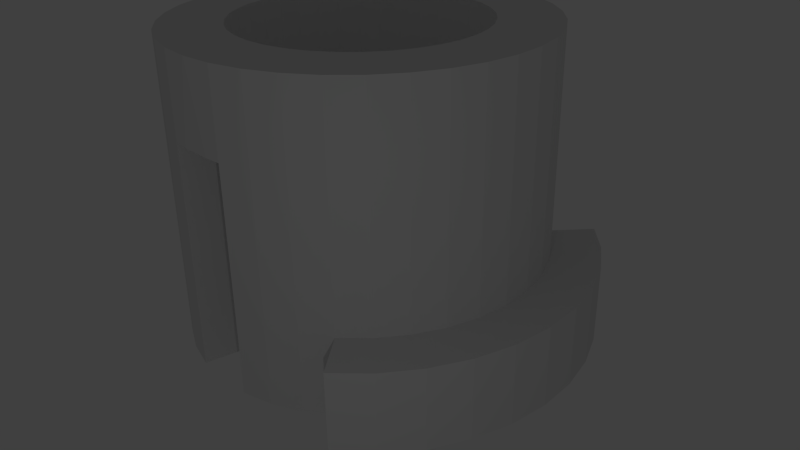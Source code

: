 # Source: pigtailJig_bottom_3.blend  (saved by Blender 2.69.0; exported with 4.5.12 LTS)
import bpy
from mathutils import Matrix  # noqa: F401  (used for matrix-valued properties, if any)

bpy.ops.wm.read_factory_settings(use_empty=True)
scene = bpy.context.scene
scene.name = 'Scene'

# ---- collections
col_collection_1 = bpy.data.collections.new('Collection 1'); scene.collection.children.link(col_collection_1)

# ---- world
world_world = bpy.data.worlds.new('World'); scene.world = world_world
world_world.color = (0.05088, 0.05088, 0.05088)
world_world.use_sun_shadow = False
world_world.sun_shadow_jitter_overblur = 0.0
world_world.cycles.sampling_method = 'MANUAL'
world_world.cycles.sample_map_resolution = 256

# ---- cameras
cam_camera = bpy.data.cameras.new('Camera')
cam_camera.clip_end = 100.0
cam_camera.lens = 35.0
cam_camera.sensor_width = 32.0
cam_camera.sensor_height = 18.0
cam_camera.ortho_scale = 7.314
cam_camera.dof.focus_distance = 0.0
cam_camera.dof.aperture_fstop = 128.0

# ---- lights
light_lamp = bpy.data.lights.new('Lamp', 'POINT')
light_lamp.transmission_factor = 0.0
light_lamp.cutoff_distance = 30.0
light_lamp.energy = 100.0
light_lamp.shadow_buffer_clip_start = 1.001
light_lamp.shadow_soft_size = 0.1
light_lamp.shadow_maximum_resolution = 0.006
light_lamp.use_absolute_resolution = True
light_lamp.cycles.use_multiple_importance_sampling = False

# ---- meshes
me_cylinder_003 = bpy.data.meshes.new('Cylinder.003')
me_cylinder_003.from_pydata([(0.6428, 0.766, -1.0), (0.6428, 0.766, 0.3333), (0.766, 0.6428, -1.0), (0.766, 0.6428, 0.3333), (0.866, 0.5, -1.0), (0.866, 0.5, 0.3333), (0.9397, 0.342, -1.0), (0.9397, 0.342, 0.3333), (0.9848, 0.1736, -1.0), (0.9848, 0.1736, 0.3333), (1.0, 7.55e-08, -1.0), (1.0, 7.55e-08, 0.3333), (0.9848, -0.1736, -1.0), (0.9848, -0.1736, 0.3333), (0.9397, -0.342, -1.0), (0.9397, -0.342, 0.3333), (0.866, -0.5, -1.0), (0.866, -0.5, 0.3333), (0.766, -0.6428, -1.0), (0.766, -0.6428, 0.3333), (0.6428, -0.766, -1.0), (0.6428, -0.766, 0.3333), (0.1371, 0.7775, -1.0), (0.1371, 0.7775, 0.3333), (0.27, 0.7419, -1.0), (0.27, 0.7419, 0.3333), (0.3947, 0.6837, -1.0), (0.3947, 0.6837, 0.3333), (0.5075, 0.6048, -1.0), (0.5075, 0.6048, 0.3333), (0.6048, 0.5075, -1.0), (0.6048, 0.5075, 0.3333), (0.6837, 0.3947, -1.0), (0.6837, 0.3947, 0.3333), (0.7419, 0.27, -1.0), (0.7419, 0.27, 0.3333), (0.7775, 0.1371, -1.0), (0.7775, 0.1371, 0.3333), (0.7895, 5.96e-08, -1.0), (0.7895, 5.96e-08, 0.3333), (0.7775, -0.1371, -1.0), (0.7775, -0.1371, 0.3333), (0.7419, -0.27, -1.0), (0.7419, -0.27, 0.3333), (0.6837, -0.3947, -1.0), (0.6837, -0.3947, 0.3333), (0.6048, -0.5075, -1.0), (0.6048, -0.5075, 0.3333), (0.5075, -0.6048, -1.0), (0.5075, -0.6048, 0.3333), (0.3947, -0.6837, -1.0), (0.3947, -0.6837, 0.3333), (0.27, -0.7419, -1.0), (0.27, -0.7419, 0.3333), (0.1371, -0.7775, -1.0), (0.1371, -0.7775, 0.3333), (-0.1371, -0.7775, -1.0), (-0.1371, -0.7775, 0.3333), (-0.27, -0.7419, -1.0), (-0.27, -0.7419, 0.3333), (-0.3947, -0.6837, -1.0), (-0.3947, -0.6837, 0.3333), (-0.5075, -0.6048, -1.0), (-0.5075, -0.6048, 0.3333), (-0.6048, -0.5075, -1.0), (-0.6048, -0.5075, 0.3333), (-0.6837, -0.3947, -1.0), (-0.6837, -0.3947, 0.3333), (-0.7419, -0.27, -1.0), (-0.7419, -0.27, 0.3333), (-0.7775, -0.1371, -1.0), (-0.7775, -0.1371, 0.3333), (-0.7895, -3.67e-07, -1.0), (-0.7895, -3.67e-07, 0.3333), (-0.7775, 0.1371, -1.0), (-0.7775, 0.1371, 0.3333), (-0.7419, 0.27, -1.0), (-0.7419, 0.27, 0.3333), (-0.6837, 0.3947, -1.0), (-0.6837, 0.3947, 0.3333), (-0.6048, 0.5075, -1.0), (-0.6048, 0.5075, 0.3333), (-0.5075, 0.6048, -1.0), (-0.5075, 0.6048, 0.3333), (-0.3947, 0.6837, -1.0), (-0.3947, 0.6837, 0.3333), (-0.27, 0.7419, -1.0), (-0.27, 0.7419, 0.3333), (-0.1371, 0.7775, -1.0), (-0.1371, 0.7775, 0.3333), (-0.1371, 0.7775, 4.0), (-0.27, 0.7419, 4.0), (-0.3947, 0.6837, 4.0), (-0.5075, 0.6048, 4.0), (-0.6048, 0.5075, 4.0), (-0.6837, 0.3947, 4.0), (-0.7419, 0.27, 4.0), (-0.7775, 0.1371, 4.0), (-0.7895, -3.67e-07, 4.0), (-0.7775, -0.1371, 4.0), (-0.7419, -0.27, 4.0), (-0.6837, -0.3947, 4.0), (-0.6048, -0.5075, 4.0), (-0.5075, -0.6048, 4.0), (-0.3947, -0.6837, 4.0), (-0.27, -0.7419, 4.0), (-0.1371, -0.7775, 4.0), (3.074e-07, -0.7895, 4.0), (0.1371, -0.7775, 4.0), (0.27, -0.7419, 4.0), (0.3947, -0.6837, 4.0), (0.5075, -0.6048, 4.0), (0.6048, -0.5075, 4.0), (0.6837, -0.3947, 4.0), (0.7419, -0.27, 4.0), (0.7775, -0.1371, 4.0), (0.7895, 5.96e-08, 4.0), (0.7775, 0.1371, 4.0), (0.7419, 0.27, 4.0), (0.6837, 0.3947, 4.0), (0.6048, 0.5075, 4.0), (0.5075, 0.6048, 4.0), (0.3947, 0.6837, 4.0), (0.27, 0.7419, 4.0), (0.1371, 0.7775, 4.0), (0.0, 0.7895, 4.0), (0.09139, 0.5183, -1.0), (0.09139, 0.5183, 0.3333), (0.18, 0.4946, -1.0), (0.18, 0.4946, 0.3333), (0.2632, 0.4558, -1.0), (0.2632, 0.4558, 0.3333), (0.3383, 0.4032, -1.0), (0.3383, 0.4032, 0.3333), (0.4032, 0.3383, -1.0), (0.4032, 0.3383, 0.3333), (0.4558, 0.2632, -1.0), (0.4558, 0.2632, 0.3333), (0.4946, 0.18, -1.0), (0.4946, 0.18, 0.3333), (0.5183, 0.09139, -1.0), (0.5183, 0.09139, 0.3333), (0.5263, 3.974e-08, -1.0), (0.5263, 3.974e-08, 0.3333), (0.5183, -0.09139, -1.0), (0.5183, -0.09139, 0.3333), (0.4946, -0.18, -1.0), (0.4946, -0.18, 0.3333), (0.4558, -0.2632, -1.0), (0.4558, -0.2632, 0.3333), (0.4032, -0.3383, -1.0), (0.4032, -0.3383, 0.3333), (0.3383, -0.4032, -1.0), (0.3383, -0.4032, 0.3333), (0.2632, -0.4558, -1.0), (0.2632, -0.4558, 0.3333), (0.18, -0.4946, -1.0), (0.18, -0.4946, 0.3333), (0.09139, -0.5183, -1.0), (0.09139, -0.5183, 0.3333), (-0.09139, -0.5183, -1.0), (-0.09139, -0.5183, 0.3333), (-0.18, -0.4946, -1.0), (-0.18, -0.4946, 0.3333), (-0.2632, -0.4558, -1.0), (-0.2632, -0.4558, 0.3333), (-0.3383, -0.4032, -1.0), (-0.3383, -0.4032, 0.3333), (-0.4032, -0.3383, -1.0), (-0.4032, -0.3383, 0.3333), (-0.4558, -0.2632, -1.0), (-0.4558, -0.2632, 0.3333), (-0.4946, -0.18, -1.0), (-0.4946, -0.18, 0.3333), (-0.5183, -0.09139, -1.0), (-0.5183, -0.09139, 0.3333), (-0.5263, -2.447e-07, -1.0), (-0.5263, -2.447e-07, 0.3333), (-0.5183, 0.09139, -1.0), (-0.5183, 0.09139, 0.3333), (-0.4946, 0.18, -1.0), (-0.4946, 0.18, 0.3333), (-0.4558, 0.2632, -1.0), (-0.4558, 0.2632, 0.3333), (-0.4032, 0.3383, -1.0), (-0.4032, 0.3383, 0.3333), (-0.3383, 0.4032, -1.0), (-0.3383, 0.4032, 0.3333), (-0.2632, 0.4558, -1.0), (-0.2632, 0.4558, 0.3333), (-0.18, 0.4946, -1.0), (-0.18, 0.4946, 0.3333), (-0.09139, 0.5183, -1.0), (-0.09139, 0.5183, 0.3333), (-0.09139, 0.5183, 4.0), (-0.18, 0.4946, 4.0), (-0.2632, 0.4558, 4.0), (-0.3383, 0.4032, 4.0), (-0.4032, 0.3383, 4.0), (-0.4558, 0.2632, 4.0), (-0.4946, 0.18, 4.0), (-0.5183, 0.09139, 4.0), (-0.5263, -2.447e-07, 4.0), (-0.5183, -0.09139, 4.0), (-0.4946, -0.18, 4.0), (-0.4558, -0.2632, 4.0), (-0.4032, -0.3383, 4.0), (-0.3383, -0.4032, 4.0), (-0.2632, -0.4558, 4.0), (-0.18, -0.4946, 4.0), (-0.09139, -0.5183, 4.0), (2.05e-07, -0.5263, 4.0), (0.09139, -0.5183, 4.0), (0.18, -0.4946, 4.0), (0.2632, -0.4558, 4.0), (0.3383, -0.4032, 4.0), (0.4032, -0.3383, 4.0), (0.4558, -0.2632, 4.0), (0.4946, -0.18, 4.0), (0.5183, -0.09139, 4.0), (0.5263, 3.974e-08, 4.0), (0.5183, 0.09139, 4.0), (0.4946, 0.18, 4.0), (0.4558, 0.2632, 4.0), (0.4032, 0.3383, 4.0), (0.3383, 0.4032, 4.0), (0.2632, 0.4558, 4.0), (0.18, 0.4946, 4.0), (0.09139, 0.5183, 4.0), (0.0, 0.5263, 4.0), (-0.6978, 0.1371, 4.0), (-0.6978, 0.1371, 4.0), (-0.6978, -0.1371, 4.0), (-0.6978, -0.1371, 4.0), (-0.6978, 0.1371, 4.0), (-0.6978, -0.1371, 4.0), (-0.6978, 0.1371, 4.0), (-0.6978, -0.1371, 4.0), (-0.6978, 0.1371, 4.0), (-0.6978, -0.1371, 4.0), (-0.6978, 0.1371, 4.0), (-0.6978, -0.1371, 4.0), (-0.7775, 0.1371, 4.0), (-0.7895, -3.67e-07, 4.0), (-0.7775, -0.1371, 4.0), (-0.6978, 0.1371, 4.0), (-0.6978, -0.1371, 4.0), (0.27, -0.7419, 4.0), (0.3947, -0.6837, 4.0), (0.5075, -0.6048, 4.0), (0.2302, -0.6728, 4.0), (0.4676, -0.5357, 4.0), (0.4676, 0.5357, 4.0), (0.2302, 0.6728, 4.0), (0.3947, 0.6837, 2.667), (-0.6978, 0.1371, 2.667), (-0.6978, -0.1371, 2.667), (0.2036, 0.7597, 0.3333), (0.3324, 0.7128, 0.3333), (0.4511, 0.6442, 0.3333), (0.5561, 0.5561, 0.3333), (0.6442, 0.4511, 0.3333), (0.7128, 0.3324, 0.3333), (0.7597, 0.2036, 0.3333), (0.7835, 0.06855, 0.3333), (0.7835, -0.06855, 0.3333), (0.7597, -0.2036, 0.3333), (0.7128, -0.3324, 0.3333), (0.6442, -0.4511, 0.3333), (0.5561, -0.5561, 0.3333), (0.4511, -0.6442, 0.3333), (0.3324, -0.7128, 0.3333), (0.2036, -0.7597, 0.3333), (-0.2036, -0.7597, 0.3333), (-0.3324, -0.7128, 0.3333), (-0.4511, -0.6442, 0.3333), (-0.5561, -0.5561, 0.3333), (-0.6442, -0.4511, 0.3333), (-0.7128, -0.3324, 0.3333), (-0.7597, -0.2036, 0.3333), (-0.7835, -0.06855, 0.3333), (-0.7835, 0.06854, 0.3333), (-0.7597, 0.2036, 0.3333), (-0.7128, 0.3324, 0.3333), (-0.6442, 0.4511, 0.3333), (-0.5561, 0.5561, 0.3333), (-0.4511, 0.6442, 0.3333), (-0.3324, 0.7128, 0.3333), (-0.2036, 0.7597, 0.3333), (-0.1371, 0.7775, 2.667), (-0.7895, -3.67e-07, 2.667), (0.7775, -0.1371, 2.667), (-0.1371, -0.7775, 2.667), (0.27, 0.7419, 2.667), (0.7419, -0.27, 2.667), (-0.7775, 0.1371, 2.667), (0.1371, 0.7775, 2.667), (0.3947, 0.6837, 2.667), (-0.27, -0.7419, 2.667), (0.6837, -0.3947, 2.667), (-0.7419, 0.27, 2.667), (0.5075, 0.6048, 2.667), (-0.3947, -0.6837, 2.667), (-0.6837, 0.3947, 2.667), (0.6048, -0.5075, 2.667), (0.6048, 0.5075, 2.667), (-0.5075, -0.6048, 2.667), (0.5075, -0.6048, 2.667), (-0.6048, 0.5075, 2.667), (0.6837, 0.3947, 2.667), (-0.6048, -0.5075, 2.667), (0.3947, -0.6837, 2.667), (-0.5075, 0.6048, 2.667), (0.7419, 0.27, 2.667), (-0.6837, -0.3947, 2.667), (0.27, -0.7419, 2.667), (0.1371, -0.7775, 2.667), (-0.3947, 0.6837, 2.667), (-0.27, 0.7419, 2.667), (0.7775, 0.1371, 2.667), (0.7895, 5.96e-08, 2.667), (-0.7419, -0.27, 2.667), (-0.7775, -0.1371, 2.667), (-0.06855, 0.7835, 4.0), (-0.2036, 0.7597, 4.0), (-0.3324, 0.7128, 4.0), (-0.4511, 0.6442, 4.0), (-0.5561, 0.5561, 4.0), (-0.6442, 0.4511, 4.0), (-0.7128, 0.3324, 4.0), (-0.7597, 0.2036, 4.0), (-0.7835, 0.06854, 4.0), (-0.7835, -0.06855, 4.0), (-0.7597, -0.2036, 4.0), (-0.7128, -0.3324, 4.0), (-0.6442, -0.4511, 4.0), (-0.5561, -0.5561, 4.0), (-0.4511, -0.6442, 4.0), (-0.3324, -0.7128, 4.0), (-0.2036, -0.7597, 4.0), (-0.06855, -0.7835, 4.0), (0.06855, -0.7835, 4.0), (0.2036, -0.7597, 4.0), (0.3324, -0.7128, 4.0), (0.4511, -0.6442, 4.0), (0.5561, -0.5561, 4.0), (0.6442, -0.4511, 4.0), (0.7128, -0.3324, 4.0), (0.7597, -0.2036, 4.0), (0.7835, -0.06855, 4.0), (0.7835, 0.06855, 4.0), (0.7597, 0.2036, 4.0), (0.7128, 0.3324, 4.0), (0.6442, 0.4511, 4.0), (0.5561, 0.5561, 4.0), (0.4511, 0.6442, 4.0), (0.3324, 0.7128, 4.0), (0.2036, 0.7597, 4.0), (0.06855, 0.7835, 4.0), (0.1357, 0.5064, 0.3333), (0.2216, 0.4752, 0.3333), (0.3007, 0.4295, 0.3333), (0.3707, 0.3707, 0.3333), (0.4295, 0.3007, 0.3333), (0.4752, 0.2216, 0.3333), (0.5064, 0.1357, 0.3333), (0.5223, 0.0457, 0.3333), (0.5223, -0.0457, 0.3333), (0.5064, -0.1357, 0.3333), (0.4752, -0.2216, 0.3333), (0.4295, -0.3007, 0.3333), (0.3707, -0.3707, 0.3333), (0.3007, -0.4295, 0.3333), (0.2216, -0.4752, 0.3333), (0.1357, -0.5064, 0.3333), (-0.1357, -0.5064, 0.3333), (-0.2216, -0.4752, 0.3333), (-0.3007, -0.4295, 0.3333), (-0.3707, -0.3707, 0.3333), (-0.4295, -0.3007, 0.3333), (-0.4752, -0.2216, 0.3333), (-0.5064, -0.1357, 0.3333), (-0.5223, -0.0457, 0.3333), (-0.5223, 0.0457, 0.3333), (-0.5064, 0.1357, 0.3333), (-0.4752, 0.2216, 0.3333), (-0.4295, 0.3007, 0.3333), (-0.3707, 0.3707, 0.3333), (-0.3007, 0.4295, 0.3333), (-0.2216, 0.4752, 0.3333), (-0.1357, 0.5064, 0.3333), (-0.09139, 0.5183, 2.667), (-0.5263, -2.447e-07, 2.667), (0.5183, -0.09139, 2.667), (-0.09139, -0.5183, 2.667), (0.18, 0.4946, 2.667), (0.4946, -0.18, 2.667), (-0.5183, 0.09139, 2.667), (0.09139, 0.5183, 2.667), (0.2632, 0.4558, 2.667), (-0.18, -0.4946, 2.667), (0.4558, -0.2632, 2.667), (-0.4946, 0.18, 2.667), (0.3383, 0.4032, 2.667), (-0.2632, -0.4558, 2.667), (-0.4558, 0.2632, 2.667), (0.4032, -0.3383, 2.667), (0.4032, 0.3383, 2.667), (-0.3383, -0.4032, 2.667), (0.3383, -0.4032, 2.667), (-0.4032, 0.3383, 2.667), (0.4558, 0.2632, 2.667), (-0.4032, -0.3383, 2.667), (0.2632, -0.4558, 2.667), (-0.3383, 0.4032, 2.667), (0.4946, 0.18, 2.667), (-0.4558, -0.2632, 2.667), (0.18, -0.4946, 2.667), (0.09139, -0.5183, 2.667), (-0.2632, 0.4558, 2.667), (-0.18, 0.4946, 2.667), (0.5183, 0.09139, 2.667), (0.5263, 3.974e-08, 2.667), (-0.4946, -0.18, 2.667), (-0.5183, -0.09139, 2.667), (-0.0457, 0.5223, 4.0), (-0.1357, 0.5064, 4.0), (-0.2216, 0.4752, 4.0), (-0.3007, 0.4295, 4.0), (-0.3707, 0.3707, 4.0), (-0.4295, 0.3007, 4.0), (-0.4752, 0.2216, 4.0), (-0.5064, 0.1357, 4.0), (-0.5223, 0.0457, 4.0), (-0.5223, -0.0457, 4.0), (-0.5064, -0.1357, 4.0), (-0.4752, -0.2216, 4.0), (-0.4295, -0.3007, 4.0), (-0.3707, -0.3707, 4.0), (-0.3007, -0.4295, 4.0), (-0.2216, -0.4752, 4.0), (-0.1357, -0.5064, 4.0), (-0.0457, -0.5223, 4.0), (0.0457, -0.5223, 4.0), (0.1357, -0.5064, 4.0), (0.2216, -0.4752, 4.0), (0.3007, -0.4295, 4.0), (0.3707, -0.3707, 4.0), (0.4295, -0.3007, 4.0), (0.4752, -0.2216, 4.0), (0.5064, -0.1357, 4.0), (0.5223, -0.0457, 4.0), (0.5223, 0.0457, 4.0), (0.5064, 0.1357, 4.0), (0.4752, 0.2216, 4.0), (0.4295, 0.3007, 4.0), (0.3707, 0.3707, 4.0), (0.3007, 0.4295, 4.0), (0.2216, 0.4752, 4.0), (0.1357, 0.5064, 4.0), (0.0457, 0.5223, 4.0), (0.06855, -0.7835, 2.667), (-0.2036, 0.7597, 2.667), (0.7835, -0.06855, 2.667), (-0.7835, -0.06855, 2.667), (0.2036, 0.7597, 2.667), (-0.06855, -0.7835, 2.667), (-0.06855, 0.7835, 2.667), (-0.7835, 0.06854, 2.667), (0.7597, -0.2036, 2.667), (-0.2036, -0.7597, 2.667), (0.3324, 0.7128, 2.667), (0.7128, -0.3324, 2.667), (-0.7597, 0.2036, 2.667), (0.06855, 0.7835, 2.667), (0.4511, 0.6442, 2.667), (-0.3324, -0.7128, 2.667), (0.6442, -0.4511, 2.667), (-0.7128, 0.3324, 2.667), (0.5561, 0.5561, 2.667), (-0.4511, -0.6442, 2.667), (-0.6442, 0.4511, 2.667), (0.5561, -0.5561, 2.667), (0.6442, 0.4511, 2.667), (-0.5561, -0.5561, 2.667), (0.4511, -0.6442, 2.667), (-0.5561, 0.5561, 2.667), (0.7128, 0.3324, 2.667), (-0.6442, -0.4511, 2.667), (0.3324, -0.7128, 2.667), (-0.4511, 0.6442, 2.667), (0.7597, 0.2036, 2.667), (-0.7128, -0.3324, 2.667), (0.2036, -0.7597, 2.667), (-0.3324, 0.7128, 2.667), (0.7835, 0.06855, 2.667), (-0.7597, -0.2036, 2.667), (0.0457, -0.5223, 2.667), (-0.1357, 0.5064, 2.667), (0.5223, -0.0457, 2.667), (-0.5223, -0.0457, 2.667), (0.1357, 0.5064, 2.667), (-0.0457, -0.5223, 2.667), (-0.0457, 0.5223, 2.667), (-0.5223, 0.0457, 2.667), (0.5064, -0.1357, 2.667), (-0.1357, -0.5064, 2.667), (0.2216, 0.4752, 2.667), (0.4752, -0.2216, 2.667), (-0.5064, 0.1357, 2.667), (0.0457, 0.5223, 2.667), (0.3007, 0.4295, 2.667), (-0.2216, -0.4752, 2.667), (0.4295, -0.3007, 2.667), (-0.4752, 0.2216, 2.667), (0.3707, 0.3707, 2.667), (-0.3007, -0.4295, 2.667), (-0.4295, 0.3007, 2.667), (0.3707, -0.3707, 2.667), (0.4295, 0.3007, 2.667), (-0.3707, -0.3707, 2.667), (0.3007, -0.4295, 2.667), (-0.3707, 0.3707, 2.667), (0.4752, 0.2216, 2.667), (-0.4295, -0.3007, 2.667), (0.2216, -0.4752, 2.667), (-0.3007, 0.4295, 2.667), (0.5064, 0.1357, 2.667), (-0.4752, -0.2216, 2.667), (0.1357, -0.5064, 2.667), (-0.2216, 0.4752, 2.667), (0.5223, 0.0457, 2.667), (-0.5064, -0.1357, 2.667)], [(232, 233), (230, 231), (99, 232), (230, 97)], [(0, 1, 3, 2), (2, 3, 5, 4), (4, 5, 7, 6), (6, 7, 9, 8), (8, 9, 11, 10), (10, 11, 13, 12), (12, 13, 15, 14), (14, 15, 17, 16), (16, 17, 19, 18), (18, 19, 21, 20), (20, 21, 49, 48), (56, 57, 273, 59, 58), (58, 59, 274, 61, 60), (60, 61, 275, 63, 62), (62, 63, 276, 65, 64), (64, 65, 277, 67, 66), (66, 67, 278, 69, 68), (68, 69, 279, 71, 70), (70, 71, 280, 73, 72), (72, 73, 281, 75, 74), (74, 75, 282, 77, 76), (76, 77, 283, 79, 78), (78, 79, 284, 81, 80), (80, 81, 285, 83, 82), (82, 83, 286, 85, 84), (84, 85, 287, 87, 86), (86, 87, 288, 89, 88), (461, 316, 108, 341), (462, 318, 91, 324), (463, 320, 116, 349), (464, 322, 99, 332), (465, 296, 124, 357), (467, 289, 90, 323), (468, 290, 98, 331), (469, 291, 115, 348), (470, 292, 106, 339), (471, 293, 123, 356), (472, 294, 114, 347), (473, 295, 97, 330), (475, 297, 122, 355), (476, 298, 105, 338), (477, 299, 113, 346), (478, 300, 96, 329), (479, 301, 121, 354), (480, 302, 104, 337), (481, 303, 95, 328), (482, 304, 112, 345), (483, 305, 120, 353), (484, 306, 103, 336), (485, 307, 111, 344), (486, 308, 94, 327), (487, 309, 119, 352), (488, 310, 102, 335), (489, 311, 110, 343), (490, 312, 93, 326), (491, 313, 118, 351), (492, 314, 101, 334), (493, 315, 109, 342), (494, 317, 92, 325), (495, 319, 117, 350), (496, 321, 100, 333), (126, 127, 359, 129, 128), (128, 129, 360, 131, 130), (130, 131, 361, 133, 132), (132, 133, 362, 135, 134), (134, 135, 363, 137, 136), (136, 137, 364, 139, 138), (138, 139, 365, 141, 140), (140, 141, 366, 143, 142), (142, 143, 367, 145, 144), (144, 145, 368, 147, 146), (146, 147, 369, 149, 148), (148, 149, 370, 151, 150), (150, 151, 371, 153, 152), (152, 153, 372, 155, 154), (154, 155, 373, 157, 156), (156, 157, 374, 159, 158), (160, 161, 375, 163, 162), (162, 163, 376, 165, 164), (164, 165, 377, 167, 166), (166, 167, 378, 169, 168), (168, 169, 379, 171, 170), (170, 171, 380, 173, 172), (172, 173, 381, 175, 174), (174, 175, 382, 177, 176), (176, 177, 383, 179, 178), (178, 179, 384, 181, 180), (180, 181, 385, 183, 182), (182, 183, 386, 185, 184), (184, 185, 387, 187, 186), (186, 187, 388, 189, 188), (188, 189, 389, 191, 190), (190, 191, 390, 193, 192), (497, 418, 212, 443), (498, 420, 195, 426), (499, 422, 220, 451), (500, 424, 203, 434), (501, 398, 228, 459), (503, 391, 194, 425), (504, 392, 202, 433), (505, 393, 219, 450), (506, 394, 210, 441), (507, 395, 227, 458), (508, 396, 218, 449), (509, 397, 201, 432), (511, 399, 226, 457), (512, 400, 209, 440), (513, 401, 217, 448), (514, 402, 200, 431), (515, 403, 225, 456), (516, 404, 208, 439), (517, 405, 199, 430), (518, 406, 216, 447), (519, 407, 224, 455), (520, 408, 207, 438), (521, 409, 215, 446), (522, 410, 198, 429), (523, 411, 223, 454), (524, 412, 206, 437), (525, 413, 214, 445), (526, 414, 197, 428), (527, 415, 222, 453), (528, 416, 205, 436), (529, 417, 213, 444), (530, 419, 196, 427), (531, 421, 221, 452), (532, 423, 204, 435), (24, 128, 126, 22), (26, 130, 128, 24), (28, 132, 130, 26), (30, 134, 132, 28), (32, 136, 134, 30), (34, 138, 136, 32), (36, 140, 138, 34), (38, 142, 140, 36), (40, 144, 142, 38), (42, 146, 144, 40), (44, 148, 146, 42), (46, 150, 148, 44), (48, 152, 150, 46), (50, 154, 152, 48), (52, 156, 154, 50), (54, 158, 156, 52), (58, 162, 160, 56), (60, 164, 162, 58), (62, 166, 164, 60), (64, 168, 166, 62), (66, 170, 168, 64), (68, 172, 170, 66), (70, 174, 172, 68), (72, 176, 174, 70), (74, 178, 176, 72), (76, 180, 178, 74), (78, 182, 180, 76), (80, 184, 182, 78), (82, 186, 184, 80), (84, 188, 186, 82), (86, 190, 188, 84), (88, 192, 190, 86), (2, 30, 28, 0), (4, 32, 30, 2), (6, 34, 32, 4), (8, 36, 34, 6), (10, 38, 36, 8), (12, 40, 38, 10), (14, 42, 40, 12), (16, 44, 42, 14), (18, 46, 44, 16), (20, 48, 46, 18), (49, 270, 48), (1, 29, 260, 31, 3), (3, 31, 261, 33, 5), (5, 33, 262, 35, 7), (7, 35, 263, 37, 9), (9, 37, 264, 39, 11), (11, 39, 265, 41, 13), (13, 41, 266, 43, 15), (15, 43, 267, 45, 17), (17, 45, 268, 47, 19), (19, 47, 269, 49, 21), (50, 48, 270), (52, 50, 51), (233, 231, 234, 235), (235, 234, 236, 237), (237, 236, 238, 239), (239, 238, 240, 241), (241, 240, 245, 246), (98, 332, 99, 244, 243), (97, 331, 98, 243, 242), (110, 344, 111, 249, 248), (109, 343, 110, 248, 247), (245, 243, 246), (243, 332, 246), (332, 244, 246), (331, 243, 245), (242, 331, 245), (253, 252, 122), (253, 122, 356), (123, 253, 356), (355, 122, 252), (121, 355, 252), (251, 250, 248), (344, 248, 251), (249, 344, 251), (248, 343, 250), (343, 247, 250), (358, 460, 228, 124), (124, 253, 123, 357), (228, 253, 124), (228, 253, 227, 459), (227, 253, 226, 458), (253, 226, 252), (226, 252, 225, 457), (121, 252, 120, 354), (252, 120, 225), (225, 120, 224, 456), (214, 250, 251), (215, 251, 214, 446), (214, 250, 213, 445), (202, 245, 246), (203, 246, 202, 434), (202, 245, 201, 433), (246, 244, 100), (246, 100, 204), (204, 246, 203, 435), (242, 245, 96), (245, 96, 201), (201, 96, 200, 432), (249, 251, 112), (216, 251, 215, 447), (112, 251, 216), (250, 247, 108), (250, 108, 213), (213, 108, 212, 444), (346, 448, 216, 112), (347, 449, 217, 113), (348, 450, 218, 114), (349, 451, 219, 115), (350, 452, 220, 116), (351, 453, 221, 117), (352, 454, 222, 118), (353, 455, 223, 119), (323, 425, 229, 125), (324, 426, 194, 90), (325, 427, 195, 91), (326, 428, 196, 92), (327, 429, 197, 93), (328, 430, 198, 94), (329, 431, 199, 95), (334, 436, 204, 100), (335, 437, 205, 101), (336, 438, 206, 102), (337, 439, 207, 103), (338, 440, 208, 104), (339, 441, 209, 105), (340, 442, 210, 106), (341, 443, 211, 107), (503, 391, 289, 467), (289, 462, 324, 90), (89, 288, 462, 289), (288, 87, 318, 462), (291, 463, 349, 115), (41, 265, 463, 291), (265, 39, 320, 463), (290, 464, 332, 98), (73, 280, 464, 290), (280, 71, 322, 464), (293, 465, 357, 123), (25, 257, 465, 293), (257, 23, 296, 465), (292, 466, 340, 106), (341, 107, 461), (460, 229, 510), (295, 468, 331, 97), (75, 281, 468, 295), (281, 73, 290, 468), (294, 469, 348, 114), (43, 266, 469, 294), (266, 41, 291, 469), (298, 470, 339, 105), (59, 273, 470, 298), (273, 57, 292, 470), (297, 471, 356, 122), (27, 258, 471, 297), (258, 25, 293, 471), (299, 472, 347, 113), (45, 267, 472, 299), (267, 43, 294, 472), (300, 473, 330, 96), (77, 282, 473, 300), (282, 75, 295, 473), (296, 474, 358, 124), (323, 125, 467), (301, 475, 355, 121), (29, 259, 475, 301), (259, 27, 297, 475), (302, 476, 338, 104), (61, 274, 476, 302), (274, 59, 298, 476), (304, 477, 346, 112), (47, 268, 477, 304), (268, 45, 299, 477), (303, 478, 329, 95), (79, 283, 478, 303), (283, 77, 300, 478), (305, 479, 354, 120), (31, 260, 479, 305), (260, 29, 301, 479), (306, 480, 337, 103), (63, 275, 480, 306), (275, 61, 302, 480), (308, 481, 328, 94), (81, 284, 481, 308), (284, 79, 303, 481), (307, 482, 345, 111), (49, 269, 482, 307), (269, 47, 304, 482), (309, 483, 353, 119), (33, 261, 483, 309), (261, 31, 305, 483), (310, 484, 336, 102), (65, 276, 484, 310), (276, 63, 306, 484), (311, 485, 344, 110), (51, 270, 485, 311), (270, 49, 307, 485), (312, 486, 327, 93), (83, 285, 486, 312), (285, 81, 308, 486), (313, 487, 352, 118), (35, 262, 487, 313), (262, 33, 309, 487), (314, 488, 335, 101), (67, 277, 488, 314), (277, 65, 310, 488), (315, 489, 343, 109), (53, 271, 489, 315), (271, 51, 311, 489), (317, 490, 326, 92), (85, 286, 490, 317), (286, 83, 312, 490), (319, 491, 351, 117), (37, 263, 491, 319), (263, 35, 313, 491), (321, 492, 334, 100), (69, 278, 492, 321), (278, 67, 314, 492), (316, 493, 342, 108), (55, 272, 493, 316), (272, 53, 315, 493), (318, 494, 325, 91), (87, 287, 494, 318), (287, 85, 317, 494), (320, 495, 350, 116), (39, 264, 495, 320), (264, 37, 319, 495), (322, 496, 333, 99), (71, 279, 496, 322), (279, 69, 321, 496), (466, 461, 107), (391, 498, 426, 194), (193, 390, 498, 391), (390, 191, 420, 498), (393, 499, 451, 219), (145, 367, 499, 393), (367, 143, 422, 499), (392, 500, 434, 202), (177, 382, 500, 392), (382, 175, 424, 500), (395, 501, 459, 227), (129, 359, 501, 395), (359, 127, 398, 501), (394, 502, 442, 210), (340, 466, 107), (474, 467, 125), (397, 504, 433, 201), (179, 383, 504, 397), (383, 177, 392, 504), (396, 505, 450, 218), (147, 368, 505, 396), (368, 145, 393, 505), (400, 506, 441, 209), (163, 375, 506, 400), (375, 161, 394, 506), (399, 507, 458, 226), (131, 360, 507, 399), (360, 129, 395, 507), (401, 508, 449, 217), (149, 369, 508, 401), (369, 147, 396, 508), (402, 509, 432, 200), (181, 384, 509, 402), (384, 179, 397, 509), (398, 510, 460, 228), (358, 474, 125), (403, 511, 457, 225), (133, 361, 511, 403), (361, 131, 399, 511), (404, 512, 440, 208), (165, 376, 512, 404), (376, 163, 400, 512), (406, 513, 448, 216), (151, 370, 513, 406), (370, 149, 401, 513), (405, 514, 431, 199), (183, 385, 514, 405), (385, 181, 402, 514), (407, 515, 456, 224), (135, 362, 515, 407), (362, 133, 403, 515), (408, 516, 439, 207), (167, 377, 516, 408), (377, 165, 404, 516), (410, 517, 430, 198), (185, 386, 517, 410), (386, 183, 405, 517), (409, 518, 447, 215), (153, 371, 518, 409), (371, 151, 406, 518), (411, 519, 455, 223), (137, 363, 519, 411), (363, 135, 407, 519), (412, 520, 438, 206), (169, 378, 520, 412), (378, 167, 408, 520), (413, 521, 446, 214), (155, 372, 521, 413), (372, 153, 409, 521), (414, 522, 429, 197), (187, 387, 522, 414), (387, 185, 410, 522), (415, 523, 454, 222), (139, 364, 523, 415), (364, 137, 411, 523), (416, 524, 437, 205), (171, 379, 524, 416), (379, 169, 412, 524), (417, 525, 445, 213), (157, 373, 525, 417), (373, 155, 413, 525), (419, 526, 428, 196), (189, 388, 526, 419), (388, 187, 414, 526), (421, 527, 453, 221), (141, 365, 527, 421), (365, 139, 415, 527), (423, 528, 436, 204), (173, 380, 528, 423), (380, 171, 416, 528), (418, 529, 444, 212), (159, 374, 529, 418), (374, 157, 417, 529), (420, 530, 427, 195), (191, 389, 530, 420), (389, 189, 419, 530), (422, 531, 452, 220), (143, 366, 531, 422), (366, 141, 421, 531), (424, 532, 435, 203), (175, 381, 532, 424), (381, 173, 423, 532), (125, 229, 460, 358), (113, 217, 448, 346), (114, 218, 449, 347), (115, 219, 450, 348), (116, 220, 451, 349), (117, 221, 452, 350), (118, 222, 453, 351), (119, 223, 454, 352), (120, 224, 455, 353), (90, 194, 425, 323), (91, 195, 426, 324), (92, 196, 427, 325), (93, 197, 428, 326), (94, 198, 429, 327), (95, 199, 430, 328), (96, 200, 431, 329), (101, 205, 436, 334), (102, 206, 437, 335), (103, 207, 438, 336), (104, 208, 439, 337), (105, 209, 440, 338), (106, 210, 441, 339), (107, 211, 442, 340), (108, 212, 443, 341), (503, 510, 229), (425, 503, 229), (510, 503, 467, 474), (398, 510, 474, 296), (89, 289, 391, 193), (88, 89, 193, 192), (127, 126, 22, 23), (23, 127, 398, 296), (443, 497, 211), (497, 502, 211), (442, 211, 502), (461, 497, 418, 316), (461, 466, 502, 497), (292, 394, 502, 466), (57, 161, 394, 292), (56, 160, 161, 57), (270, 51, 50), (159, 55, 54, 158), (55, 316, 418, 159), (51, 271, 52), (53, 52, 271), (53, 272, 52), (52, 272, 54), (272, 55, 54), (26, 24, 27), (27, 24, 258), (25, 258, 24), (25, 24, 257), (24, 22, 257), (257, 22, 23), (27, 259, 26), (26, 259, 28), (259, 29, 28), (0, 28, 29, 1)])
me_cylinder_003.use_remesh_preserve_volume = False
me_cylinder_003.use_remesh_preserve_attributes = False
me_cylinder_003.use_mirror_vertex_groups = False
me_cylinder_003.update()

# ---- objects
ob_cylinder = bpy.data.objects.new('Cylinder', me_cylinder_003)
ob_lamp = bpy.data.objects.new('Lamp', light_lamp)
ob_camera = bpy.data.objects.new('Camera', cam_camera)

# ---- transforms, parenting, visibility, modifiers, constraints
ob_cylinder.location = (0.0, 0.0, 1.5)
ob_cylinder.scale = (5.7, 5.7, 1.5)
ob_cylinder.lineart.crease_threshold = 0.0
ob_lamp.location = (11.07, -10.04, 5.904)
ob_lamp.rotation_euler = (0.6503, 0.05522, 1.866)
ob_lamp.lock_rotations_4d = False
ob_lamp.empty_display_type = 'ARROWS'
ob_lamp.color = (0.0, 0.0, 0.0, 0.0)
ob_lamp.lineart.crease_threshold = 0.0
ob_camera.location = (14.71, -12.62, 11.96)
ob_camera.rotation_euler = (1.109, 0.01082, 0.8149)
ob_camera.lock_rotations_4d = False
ob_camera.empty_display_type = 'ARROWS'
ob_camera.color = (0.0, 0.0, 0.0, 0.0)
ob_camera.display_type = 'WIRE'
ob_camera.lineart.crease_threshold = 0.0

# ---- collection membership
col_collection_1.objects.link(ob_cylinder)
col_collection_1.objects.link(ob_lamp)
col_collection_1.objects.link(ob_camera)

# ---- scene / render settings (as saved in the file)
scene.camera = ob_camera
scene.frame_start = 1; scene.frame_end = 250; scene.frame_set(1)
scene.render.engine = 'BLENDER_EEVEE_NEXT'
scene.render.image_settings.compression = 90
scene.render.resolution_percentage = 50
scene.render.dither_intensity = 0.0
scene.cycles.use_denoising = False
scene.cycles.samples = 10
scene.cycles.sampling_pattern = 'TABULATED_SOBOL'
scene.cycles.light_sampling_threshold = 0.0
scene.cycles.use_adaptive_sampling = False
scene.cycles.use_light_tree = False
scene.cycles.blur_glossy = 0.0
scene.cycles.volume_bounces = 1
scene.cycles.pixel_filter_type = 'GAUSSIAN'
scene.cycles.sample_clamp_indirect = 0.0
scene.view_settings.view_transform = 'Standard'
bpy.context.view_layer.update()
